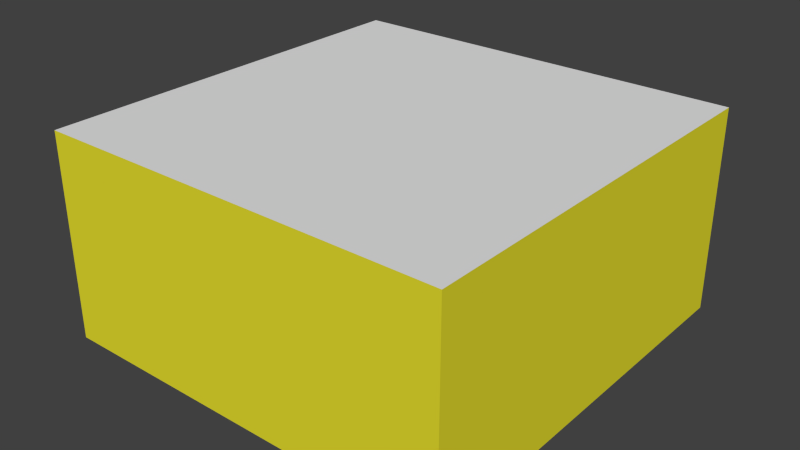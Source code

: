 # Source: Node.blend  (saved by Blender 2.73.0; exported with 4.5.12 LTS)
import bpy
from mathutils import Matrix  # noqa: F401  (used for matrix-valued properties, if any)

bpy.ops.wm.read_factory_settings(use_empty=True)
scene = bpy.context.scene
scene.name = 'Scene'

# ---- collections
col_collection_1 = bpy.data.collections.new('Collection 1'); scene.collection.children.link(col_collection_1)

# ---- materials (node trees are filled in below, after node groups)
mat_material = bpy.data.materials.new('Material')
mat_material.alpha_threshold = 0.0
mat_material.roughness = 0.5
mat_material.line_color = (0.0, 0.0, 0.0, 1.0)
mat_material_001 = bpy.data.materials.new('Material.001')
mat_material_001.alpha_threshold = 0.0
mat_material_001.diffuse_color = (0.8, 0.7387, 0.02793, 1.0)
mat_material_001.roughness = 0.5

# ---- material node trees

# ---- world
world_world = bpy.data.worlds.new('World'); scene.world = world_world
world_world.color = (0.05088, 0.05088, 0.05088)
world_world.use_sun_shadow = False
world_world.sun_shadow_jitter_overblur = 0.0
world_world.cycles.sampling_method = 'MANUAL'
world_world.cycles.sample_map_resolution = 256

# ---- meshes
me_cube = bpy.data.meshes.new('Cube')
me_cube.from_pydata([(1.0, 1.0, 0.0), (1.0, -1.0, 0.0), (-1.0, -1.0, 0.0), (-1.0, 1.0, 0.0), (1.0, 1.0, -1.0), (1.0, -1.0, -1.0), (-1.0, -1.0, -1.0), (-1.0, 1.0, -1.0)], [], [(3, 7, 6, 2), (2, 6, 5, 1), (0, 4, 7, 3), (1, 5, 4, 0), (1, 0, 3, 2)])
me_cube.polygons.foreach_set('material_index', [1, 1, 1, 1, 0])
_uv = me_cube.uv_layers.new(name='UVMap')
_uv.uv.foreach_set('vector', [0.0, 0.0, 1.0, 0.0, 1.0, 1.0, 0.0, 1.0, 0.0, 0.0, 1.0, 0.0, 1.0, 1.0, 0.0, 1.0, 0.0, 0.0, 1.0, 0.0, 1.0, 1.0, 0.0, 1.0, 0.0, 0.0, 1.0, 0.0, 1.0, 1.0, 0.0, 1.0, 0.9999, 9.998e-05, 0.9999, 0.9999, 0.0001001, 0.9999, 9.998e-05, 0.0001004])
me_cube.materials.append(mat_material)
me_cube.materials.append(mat_material_001)
me_cube.use_remesh_preserve_volume = False
me_cube.use_remesh_preserve_attributes = False
me_cube.use_mirror_vertex_groups = False
me_cube.update()

# ---- objects
ob_cube = bpy.data.objects.new('Cube', me_cube)

# ---- transforms, parenting, visibility, modifiers, constraints
ob_cube.location = (0.0, 0.0, 0.0)
ob_cube.lock_rotations_4d = False
ob_cube.empty_display_type = 'ARROWS'
ob_cube.lineart.crease_threshold = 0.0

# ---- collection membership
col_collection_1.objects.link(ob_cube)

# ---- scene / render settings (as saved in the file)
scene.frame_start = 1; scene.frame_end = 250; scene.frame_set(1)
scene.render.engine = 'CYCLES'
scene.render.resolution_percentage = 50
scene.render.dither_intensity = 0.0
scene.cycles.use_denoising = False
scene.cycles.samples = 10
scene.cycles.sampling_pattern = 'TABULATED_SOBOL'
scene.cycles.light_sampling_threshold = 0.0
scene.cycles.use_adaptive_sampling = False
scene.cycles.use_light_tree = False
scene.cycles.blur_glossy = 0.0
scene.cycles.pixel_filter_type = 'GAUSSIAN'
scene.cycles.sample_clamp_indirect = 0.0
scene.view_settings.view_transform = 'Standard'
bpy.context.view_layer.update()

# ---- added for rendering (the .blend has no active camera and no usable light): camera, sun
cam_auto = bpy.data.cameras.new('AutoCamera')
cam_auto.lens = 50.0
cam_auto.sensor_width = 36.0
cam_auto.clip_end = 1000.0
ob_auto_camera = bpy.data.objects.new('AutoCamera', cam_auto)
scene.collection.objects.link(ob_auto_camera)
ob_auto_camera.location = (2.77568, -3.33081, 1.72054)
ob_auto_camera.rotation_euler = (1.09748, -7.21219e-08, 0.694738)
scene.camera = ob_auto_camera
light_auto_sun = bpy.data.lights.new('AutoSun', 'SUN')
light_auto_sun.energy = 3.0
light_auto_sun.angle = 0.0523599
ob_auto_sun = bpy.data.objects.new('AutoSun', light_auto_sun)
scene.collection.objects.link(ob_auto_sun)
ob_auto_sun.rotation_euler = (0.872665, 0.174533, 0.523599)
bpy.context.view_layer.update()
